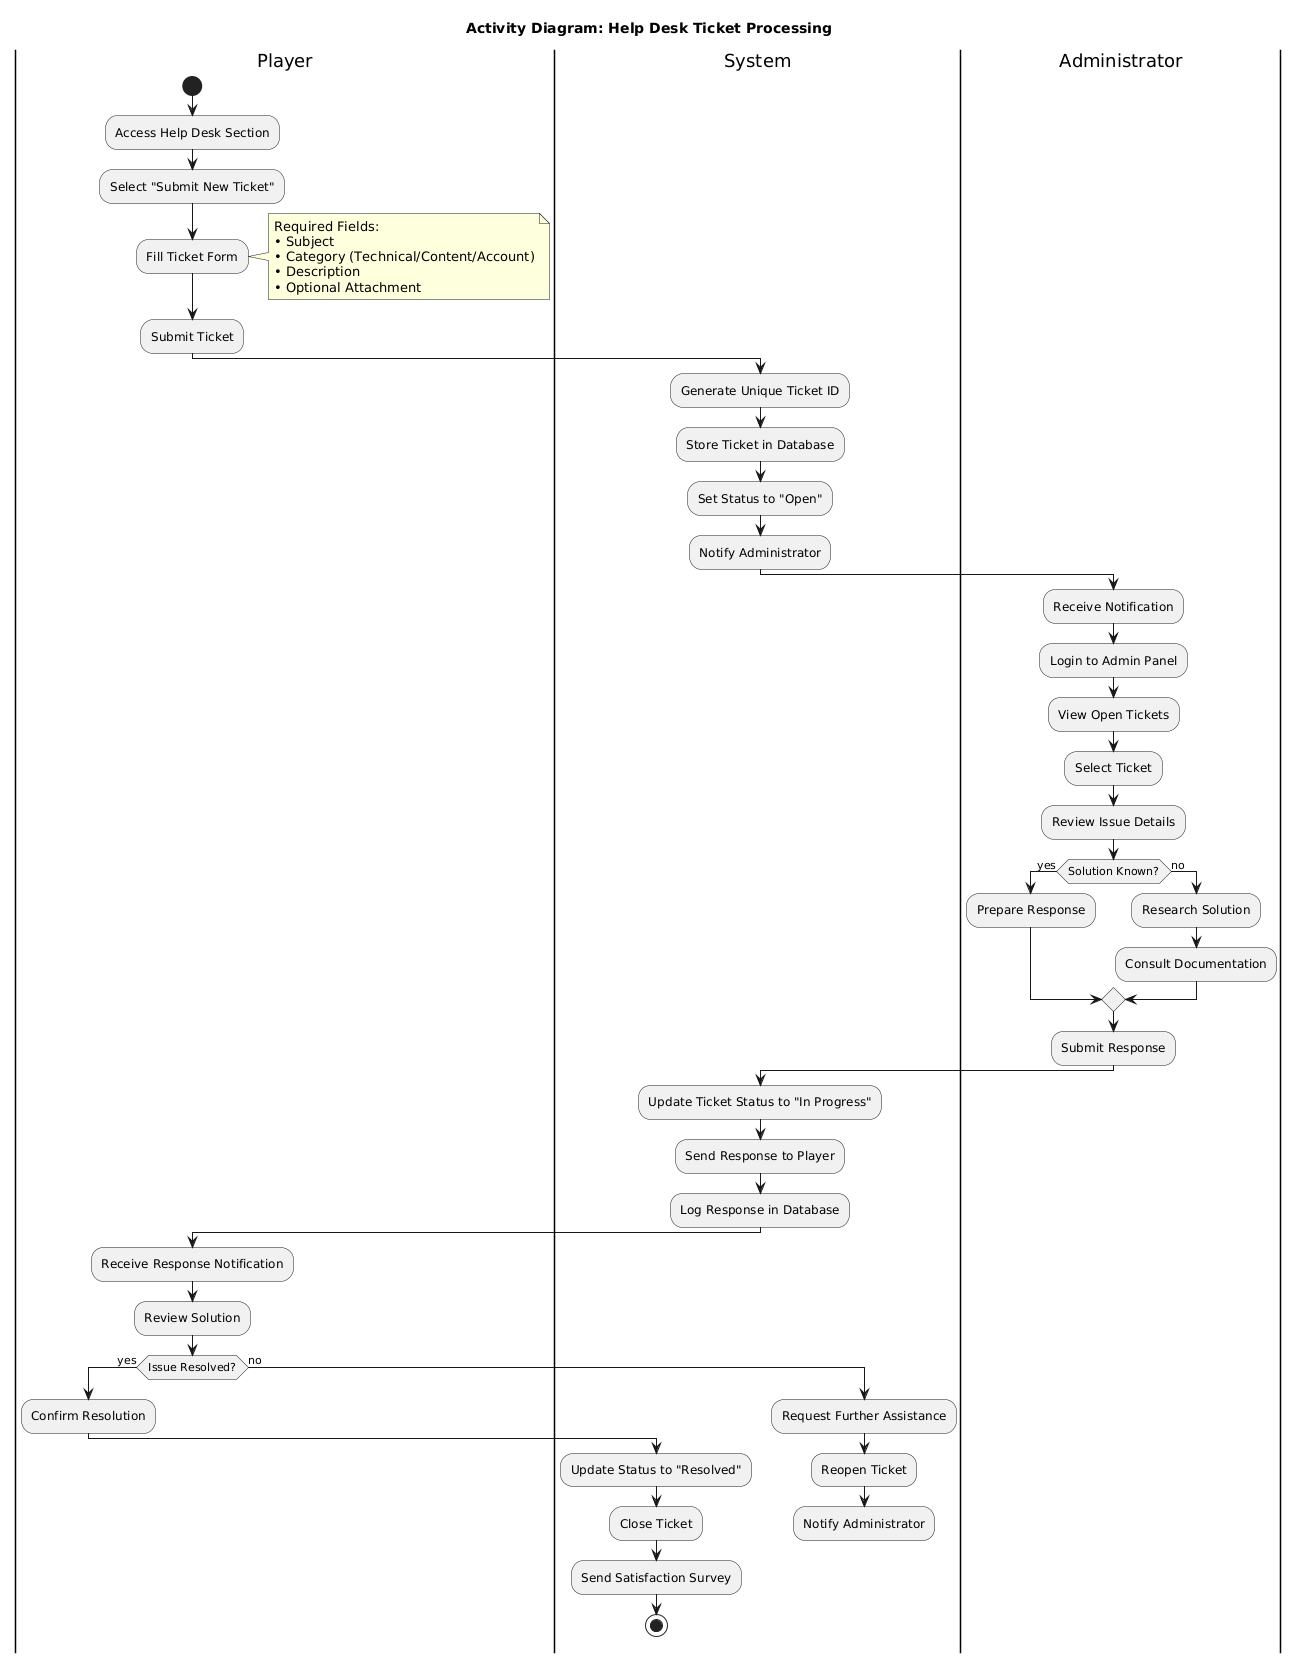

The diagram above was rendered by PlantUML. Its source (embedded in the PNG):
@startuml
title **Activity Diagram: Help Desk Ticket Processing**

|Player|
start
:Access Help Desk Section;
:Select "Submit New Ticket";
:Fill Ticket Form;
note right
  Required Fields:
  • Subject
  • Category (Technical/Content/Account)
  • Description
  • Optional Attachment
end note
:Submit Ticket;

|System|
:Generate Unique Ticket ID;
:Store Ticket in Database;
:Set Status to "Open";
:Notify Administrator;

|Administrator|
:Receive Notification;
:Login to Admin Panel;
:View Open Tickets;
:Select Ticket;
:Review Issue Details;

if (Solution Known?) then (yes)
  :Prepare Response;
else (no)
  :Research Solution;
  :Consult Documentation;
endif

:Submit Response;
|System|
:Update Ticket Status to "In Progress";
:Send Response to Player;
:Log Response in Database;

|Player|
:Receive Response Notification;
:Review Solution;
if (Issue Resolved?) then (yes)
  :Confirm Resolution;
  |System|
  :Update Status to "Resolved";
  :Close Ticket;
  :Send Satisfaction Survey;
  stop
else (no)
  :Request Further Assistance;
  |System|
  :Reopen Ticket;
  :Notify Administrator;
  detach
endif
@enduml